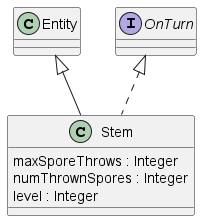

The diagram above was rendered by PlantUML. Its source (embedded in the PNG):
@startuml stem

class Stem extends Entity implements OnTurn{
    maxSporeThrows : Integer
    numThrownSpores : Integer
    level : Integer
}

@enduml